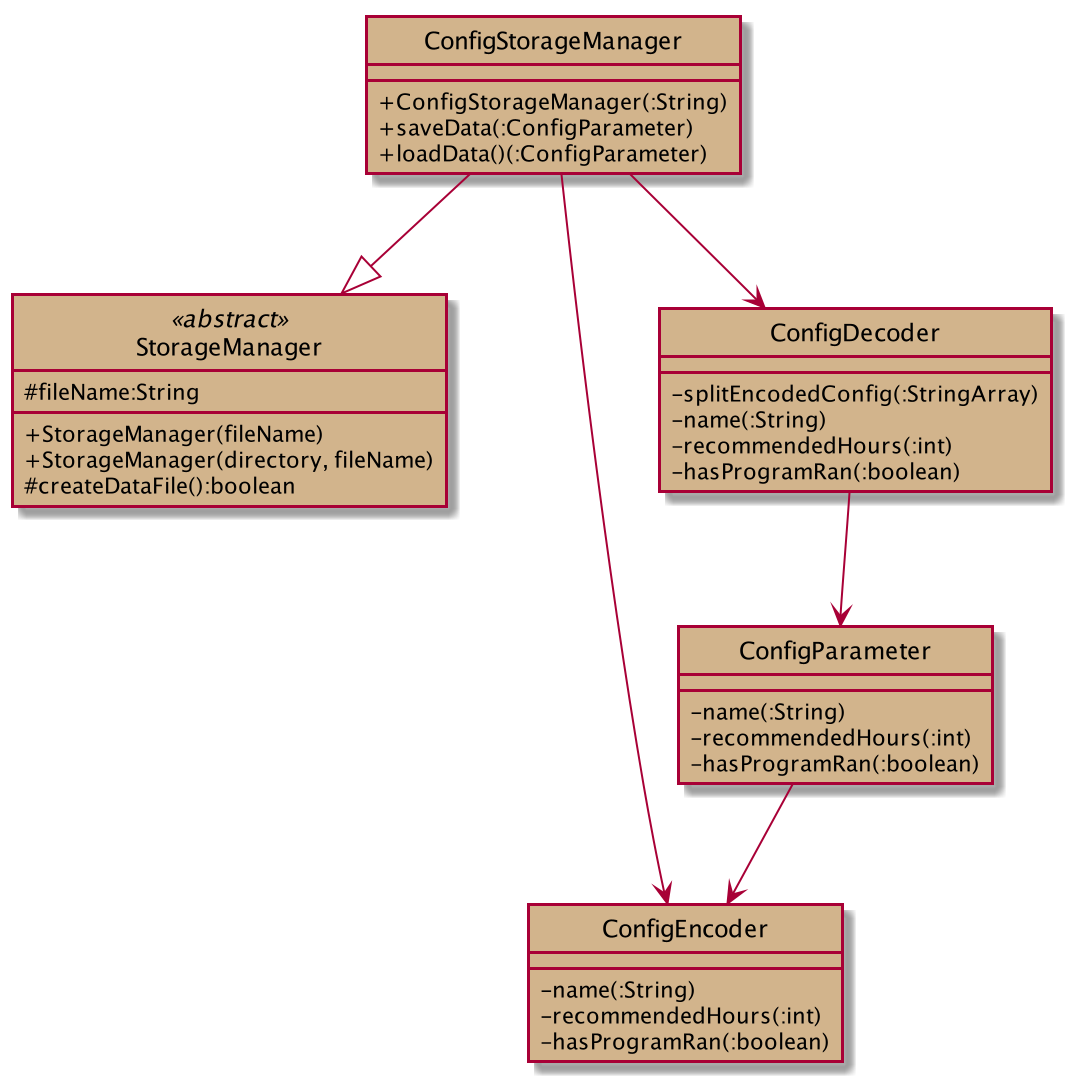

The diagram above was rendered by PlantUML. Its source (embedded in the PNG):
@startuml
hide circles
skinparam classAttributeIconSize 0
skinparam classBackgroundColor Tan

class StorageManager <<abstract>> #Tan {
    # fileName:String
    + StorageManager(fileName)
    + StorageManager(directory, fileName)
    # createDataFile():boolean
}

class ConfigStorageManager #Tan {
    + ConfigStorageManager(:String)
    + saveData(:ConfigParameter)
    + loadData()(:ConfigParameter)
}

ConfigStorageManager --|> StorageManager

class ConfigParameter {
    - name(:String)
    - recommendedHours(:int)
    - hasProgramRan(:boolean)
}

class ConfigEncoder {
    - name(:String)
    - recommendedHours(:int)
    - hasProgramRan(:boolean)
}

class ConfigDecoder {
    - splitEncodedConfig(:StringArray)
    - name(:String)
    - recommendedHours(:int)
    - hasProgramRan(:boolean)
}

ConfigStorageManager --> ConfigEncoder
ConfigStorageManager --> ConfigDecoder
ConfigParameter --> ConfigEncoder
ConfigDecoder --> ConfigParameter

@enduml